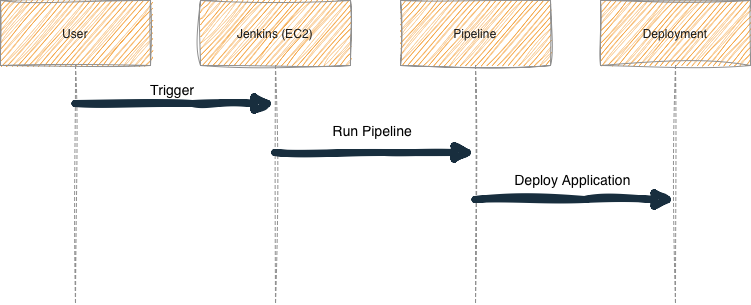

The diagram above was exported from draw.io. Its source (the exported page's mxGraphModel, read from the mxfile embedded in the PNG):
<mxGraphModel dx="1416" dy="880" grid="1" gridSize="10" guides="1" tooltips="1" connect="1" arrows="1" fold="1" page="1" pageScale="1" pageWidth="827" pageHeight="1169" math="0" shadow="0">
  <root>
    <mxCell id="0" />
    <mxCell id="1" parent="0" />
    <mxCell id="Dd53fw8_CGN7aGVngbXw-33" parent="1" style="shape=umlLifeline;perimeter=lifelinePerimeter;whiteSpace=wrap;container=1;dropTarget=0;collapsible=0;recursiveResize=0;outlineConnect=0;portConstraint=eastwest;newEdgeStyle={&quot;edgeStyle&quot;:&quot;elbowEdgeStyle&quot;,&quot;elbow&quot;:&quot;vertical&quot;,&quot;curved&quot;:0,&quot;rounded&quot;:0};size=65;align=center;glass=0;rounded=0;sketch=1;curveFitting=1;jiggle=2;fillColor=#F5AB50;strokeColor=#909090;labelBackgroundColor=none;fontColor=#1A1A1A;" value="Pipeline" vertex="1">
      <mxGeometry height="304" width="150" x="438" y="230" as="geometry" />
    </mxCell>
    <mxCell id="Dd53fw8_CGN7aGVngbXw-31" parent="1" style="shape=umlLifeline;perimeter=lifelinePerimeter;whiteSpace=wrap;container=1;dropTarget=0;collapsible=0;recursiveResize=0;outlineConnect=0;portConstraint=eastwest;newEdgeStyle={&quot;edgeStyle&quot;:&quot;elbowEdgeStyle&quot;,&quot;elbow&quot;:&quot;vertical&quot;,&quot;curved&quot;:0,&quot;rounded&quot;:0};size=65;sketch=1;curveFitting=1;jiggle=2;fillColor=#F5AB50;strokeColor=#909090;labelBackgroundColor=none;fontColor=#1A1A1A;" value="User" vertex="1">
      <mxGeometry height="304" width="150" x="38" y="230" as="geometry" />
    </mxCell>
    <mxCell id="Dd53fw8_CGN7aGVngbXw-32" parent="1" style="shape=umlLifeline;perimeter=lifelinePerimeter;whiteSpace=wrap;container=1;dropTarget=0;collapsible=0;recursiveResize=0;outlineConnect=0;portConstraint=eastwest;newEdgeStyle={&quot;edgeStyle&quot;:&quot;elbowEdgeStyle&quot;,&quot;elbow&quot;:&quot;vertical&quot;,&quot;curved&quot;:0,&quot;rounded&quot;:0};size=65;sketch=1;curveFitting=1;jiggle=2;fillColor=#F5AB50;strokeColor=#909090;labelBackgroundColor=none;fontColor=#1A1A1A;" value="Jenkins (EC2)" vertex="1">
      <mxGeometry height="304" width="150" x="238" y="230" as="geometry" />
    </mxCell>
    <mxCell id="Dd53fw8_CGN7aGVngbXw-34" parent="1" style="shape=umlLifeline;perimeter=lifelinePerimeter;whiteSpace=wrap;container=1;dropTarget=0;collapsible=0;recursiveResize=0;outlineConnect=0;portConstraint=eastwest;newEdgeStyle={&quot;edgeStyle&quot;:&quot;elbowEdgeStyle&quot;,&quot;elbow&quot;:&quot;vertical&quot;,&quot;curved&quot;:0,&quot;rounded&quot;:0};size=65;sketch=1;curveFitting=1;jiggle=2;fillColor=#F5AB50;strokeColor=#909090;labelBackgroundColor=none;fontColor=#1A1A1A;" value="Deployment" vertex="1">
      <mxGeometry height="304" width="150" x="638" y="230" as="geometry" />
    </mxCell>
    <mxCell id="Dd53fw8_CGN7aGVngbXw-35" edge="1" parent="1" source="Dd53fw8_CGN7aGVngbXw-31" style="verticalAlign=bottom;edgeStyle=elbowEdgeStyle;elbow=vertical;curved=0;rounded=0;endArrow=block;strokeWidth=7;fontSize=14;sketch=1;curveFitting=1;jiggle=2;strokeColor=#182E3E;labelBackgroundColor=none;fontColor=default;" target="Dd53fw8_CGN7aGVngbXw-32" value="Trigger">
      <mxGeometry relative="1" x="-0.0241" y="3" as="geometry">
        <mxPoint as="offset" />
        <Array as="points">
          <mxPoint x="230" y="333" />
        </Array>
      </mxGeometry>
    </mxCell>
    <mxCell id="Dd53fw8_CGN7aGVngbXw-36" edge="1" parent="1" style="verticalAlign=bottom;edgeStyle=elbowEdgeStyle;elbow=vertical;curved=0;rounded=0;endArrow=block;strokeWidth=7;fontSize=14;sketch=1;curveFitting=1;jiggle=2;strokeColor=#182E3E;labelBackgroundColor=none;fontColor=default;" value="Run Pipeline">
      <mxGeometry relative="1" x="-0.0241" y="11" as="geometry">
        <mxPoint as="offset" />
        <Array as="points">
          <mxPoint x="422" y="382" />
        </Array>
        <mxPoint x="312.32352941176464" y="382" as="sourcePoint" />
        <mxPoint x="512.5" y="382" as="targetPoint" />
      </mxGeometry>
    </mxCell>
    <mxCell id="Dd53fw8_CGN7aGVngbXw-37" edge="1" parent="1" source="Dd53fw8_CGN7aGVngbXw-33" style="verticalAlign=bottom;edgeStyle=elbowEdgeStyle;elbow=vertical;curved=0;rounded=0;endArrow=block;strokeWidth=7;fontSize=14;sketch=1;curveFitting=1;jiggle=2;strokeColor=#182E3E;labelBackgroundColor=none;fontColor=default;" target="Dd53fw8_CGN7aGVngbXw-34" value="Deploy Application">
      <mxGeometry relative="1" x="-0.0241" y="9" as="geometry">
        <mxPoint as="offset" />
        <Array as="points">
          <mxPoint x="622" y="429" />
        </Array>
      </mxGeometry>
    </mxCell>
  </root>
</mxGraphModel>